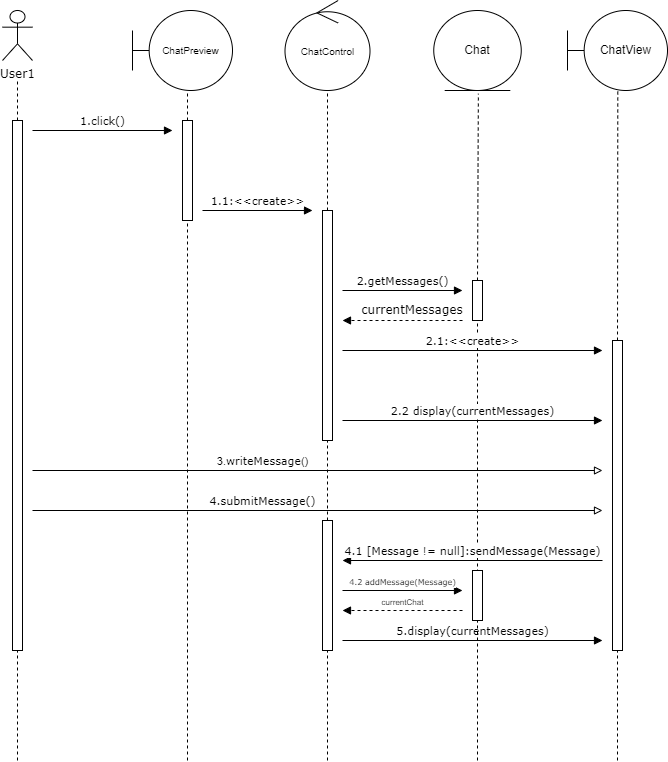

The diagram above was exported from draw.io. Its source (the exported page's mxGraphModel, read from the mxfile embedded in the PNG):
<mxGraphModel dx="584" dy="291" grid="1" gridSize="10" guides="1" tooltips="1" connect="1" arrows="1" fold="1" page="1" pageScale="1" pageWidth="850" pageHeight="1100" math="0" shadow="0">
  <root>
    <mxCell id="0" />
    <mxCell id="1" parent="0" />
    <mxCell id="lUkT9VOEVtkWLfnZ2vva-1" value="&lt;font face=&quot;Verdana&quot;&gt;User1&lt;/font&gt;" style="shape=umlActor;verticalLabelPosition=bottom;verticalAlign=top;html=1;outlineConnect=0;" parent="1" vertex="1">
      <mxGeometry x="40" y="90" width="30" height="50" as="geometry" />
    </mxCell>
    <mxCell id="lUkT9VOEVtkWLfnZ2vva-3" value="&lt;font style=&quot;font-size: 10px;&quot;&gt;ChatPreview&lt;/font&gt;" style="shape=umlBoundary;whiteSpace=wrap;html=1;" parent="1" vertex="1">
      <mxGeometry x="170" y="90" width="100" height="80" as="geometry" />
    </mxCell>
    <mxCell id="lUkT9VOEVtkWLfnZ2vva-5" value="" style="rounded=0;whiteSpace=wrap;html=1;" parent="1" vertex="1">
      <mxGeometry x="50" y="200" width="10" height="530" as="geometry" />
    </mxCell>
    <mxCell id="lUkT9VOEVtkWLfnZ2vva-6" value="" style="rounded=0;whiteSpace=wrap;html=1;" parent="1" vertex="1">
      <mxGeometry x="220" y="200" width="10" height="100" as="geometry" />
    </mxCell>
    <mxCell id="lUkT9VOEVtkWLfnZ2vva-8" value="&lt;font face=&quot;Verdana&quot;&gt;1.1:&amp;lt;&amp;lt;create&amp;gt;&amp;gt;&lt;/font&gt;" style="html=1;verticalAlign=bottom;endArrow=block;curved=0;rounded=0;" parent="1" edge="1">
      <mxGeometry width="80" relative="1" as="geometry">
        <mxPoint x="240" y="290" as="sourcePoint" />
        <mxPoint x="350" y="290" as="targetPoint" />
      </mxGeometry>
    </mxCell>
    <mxCell id="lUkT9VOEVtkWLfnZ2vva-9" value="&lt;font face=&quot;Verdana&quot;&gt;1.click()&lt;/font&gt;" style="html=1;verticalAlign=bottom;endArrow=block;curved=0;rounded=0;" parent="1" edge="1">
      <mxGeometry width="80" relative="1" as="geometry">
        <mxPoint x="70" y="210" as="sourcePoint" />
        <mxPoint x="210" y="210" as="targetPoint" />
        <mxPoint as="offset" />
      </mxGeometry>
    </mxCell>
    <mxCell id="lUkT9VOEVtkWLfnZ2vva-10" value="&lt;font style=&quot;font-size: 10px;&quot;&gt;ChatControl&lt;/font&gt;" style="ellipse;shape=umlControl;whiteSpace=wrap;html=1;" parent="1" vertex="1">
      <mxGeometry x="322.5" y="80" width="85" height="90" as="geometry" />
    </mxCell>
    <mxCell id="lUkT9VOEVtkWLfnZ2vva-12" value="" style="rounded=0;whiteSpace=wrap;html=1;" parent="1" vertex="1">
      <mxGeometry x="360" y="290" width="10" height="230" as="geometry" />
    </mxCell>
    <mxCell id="lUkT9VOEVtkWLfnZ2vva-13" value="Chat" style="ellipse;shape=umlEntity;whiteSpace=wrap;html=1;" parent="1" vertex="1">
      <mxGeometry x="471.25" y="90" width="87.5" height="80" as="geometry" />
    </mxCell>
    <mxCell id="lUkT9VOEVtkWLfnZ2vva-14" value="&lt;font face=&quot;Verdana&quot;&gt;2.getMessages()&lt;/font&gt;" style="html=1;verticalAlign=bottom;endArrow=block;curved=0;rounded=0;" parent="1" edge="1">
      <mxGeometry width="80" relative="1" as="geometry">
        <mxPoint x="380" y="370" as="sourcePoint" />
        <mxPoint x="500" y="370" as="targetPoint" />
        <mxPoint as="offset" />
      </mxGeometry>
    </mxCell>
    <mxCell id="lUkT9VOEVtkWLfnZ2vva-16" value="" style="rounded=0;whiteSpace=wrap;html=1;" parent="1" vertex="1">
      <mxGeometry x="510" y="360" width="10" height="40" as="geometry" />
    </mxCell>
    <mxCell id="lUkT9VOEVtkWLfnZ2vva-17" value="" style="endArrow=none;dashed=1;html=1;rounded=0;entryX=0.51;entryY=1.04;entryDx=0;entryDy=0;entryPerimeter=0;exitX=0.5;exitY=0;exitDx=0;exitDy=0;" parent="1" source="lUkT9VOEVtkWLfnZ2vva-16" target="lUkT9VOEVtkWLfnZ2vva-13" edge="1">
      <mxGeometry width="50" height="50" relative="1" as="geometry">
        <mxPoint x="500" y="300" as="sourcePoint" />
        <mxPoint x="550" y="250" as="targetPoint" />
      </mxGeometry>
    </mxCell>
    <mxCell id="lUkT9VOEVtkWLfnZ2vva-20" value="&lt;font face=&quot;Verdana&quot;&gt;currentMessages&lt;/font&gt;" style="text;html=1;strokeColor=none;fillColor=none;align=center;verticalAlign=middle;whiteSpace=wrap;rounded=0;" parent="1" vertex="1">
      <mxGeometry x="400" y="380" width="100" height="20" as="geometry" />
    </mxCell>
    <mxCell id="lUkT9VOEVtkWLfnZ2vva-21" style="edgeStyle=orthogonalEdgeStyle;rounded=0;orthogonalLoop=1;jettySize=auto;html=1;exitX=0.5;exitY=1;exitDx=0;exitDy=0;" parent="1" source="lUkT9VOEVtkWLfnZ2vva-16" target="lUkT9VOEVtkWLfnZ2vva-16" edge="1">
      <mxGeometry relative="1" as="geometry" />
    </mxCell>
    <mxCell id="lUkT9VOEVtkWLfnZ2vva-22" value="" style="endArrow=none;dashed=1;html=1;rounded=0;entryX=0.5;entryY=1;entryDx=0;entryDy=0;" parent="1" target="lUkT9VOEVtkWLfnZ2vva-16" edge="1">
      <mxGeometry width="50" height="50" relative="1" as="geometry">
        <mxPoint x="515" y="670" as="sourcePoint" />
        <mxPoint x="530" y="450" as="targetPoint" />
      </mxGeometry>
    </mxCell>
    <mxCell id="lUkT9VOEVtkWLfnZ2vva-24" value="" style="html=1;verticalAlign=bottom;labelBackgroundColor=none;endArrow=block;endFill=1;dashed=1;rounded=0;" parent="1" edge="1">
      <mxGeometry width="160" relative="1" as="geometry">
        <mxPoint x="500" y="400" as="sourcePoint" />
        <mxPoint x="380" y="400" as="targetPoint" />
      </mxGeometry>
    </mxCell>
    <mxCell id="lUkT9VOEVtkWLfnZ2vva-25" value="&lt;font face=&quot;Verdana&quot;&gt;2.1:&amp;lt;&amp;lt;create&amp;gt;&amp;gt;&lt;/font&gt;" style="html=1;verticalAlign=bottom;endArrow=block;curved=0;rounded=0;" parent="1" edge="1">
      <mxGeometry width="80" relative="1" as="geometry">
        <mxPoint x="380" y="430" as="sourcePoint" />
        <mxPoint x="640" y="430" as="targetPoint" />
      </mxGeometry>
    </mxCell>
    <mxCell id="lUkT9VOEVtkWLfnZ2vva-26" value="&lt;div&gt;ChatView&lt;/div&gt;" style="shape=umlBoundary;whiteSpace=wrap;html=1;" parent="1" vertex="1">
      <mxGeometry x="605" y="90" width="100" height="80" as="geometry" />
    </mxCell>
    <mxCell id="lUkT9VOEVtkWLfnZ2vva-28" value="" style="rounded=0;whiteSpace=wrap;html=1;" parent="1" vertex="1">
      <mxGeometry x="650" y="420" width="10" height="310" as="geometry" />
    </mxCell>
    <mxCell id="lUkT9VOEVtkWLfnZ2vva-30" value="" style="endArrow=none;dashed=1;html=1;rounded=0;exitX=0.5;exitY=0;exitDx=0;exitDy=0;entryX=0.503;entryY=0.989;entryDx=0;entryDy=0;entryPerimeter=0;" parent="1" source="lUkT9VOEVtkWLfnZ2vva-28" edge="1" target="lUkT9VOEVtkWLfnZ2vva-26">
      <mxGeometry width="50" height="50" relative="1" as="geometry">
        <mxPoint x="600" y="550" as="sourcePoint" />
        <mxPoint x="655" y="170" as="targetPoint" />
      </mxGeometry>
    </mxCell>
    <mxCell id="lUkT9VOEVtkWLfnZ2vva-33" value="&lt;font face=&quot;Verdana&quot;&gt;2.2 display(currentMessages)&lt;/font&gt;" style="html=1;verticalAlign=bottom;endArrow=block;curved=0;rounded=0;" parent="1" edge="1">
      <mxGeometry x="0.0022" width="80" relative="1" as="geometry">
        <mxPoint x="380" y="500" as="sourcePoint" />
        <mxPoint x="640" y="500" as="targetPoint" />
        <mxPoint as="offset" />
      </mxGeometry>
    </mxCell>
    <mxCell id="lUkT9VOEVtkWLfnZ2vva-37" value="3.&lt;font face=&quot;Verdana&quot;&gt;writeMessage&lt;/font&gt;()" style="html=1;verticalAlign=bottom;endArrow=block;rounded=0;strokeColor=#000000;endFill=0;" parent="1" edge="1">
      <mxGeometry x="-0.193" width="80" relative="1" as="geometry">
        <mxPoint x="70" y="550" as="sourcePoint" />
        <mxPoint x="640" y="550" as="targetPoint" />
        <mxPoint as="offset" />
      </mxGeometry>
    </mxCell>
    <mxCell id="lUkT9VOEVtkWLfnZ2vva-38" value="&lt;font face=&quot;Verdana&quot;&gt;4.submitMessage()&lt;/font&gt;" style="html=1;verticalAlign=bottom;endArrow=block;curved=0;rounded=0;endFill=0;" parent="1" edge="1">
      <mxGeometry x="-0.193" width="80" relative="1" as="geometry">
        <mxPoint x="70" y="590" as="sourcePoint" />
        <mxPoint x="640" y="590" as="targetPoint" />
        <mxPoint as="offset" />
      </mxGeometry>
    </mxCell>
    <mxCell id="lUkT9VOEVtkWLfnZ2vva-39" value="" style="endArrow=none;dashed=1;html=1;rounded=0;exitX=0.5;exitY=0;exitDx=0;exitDy=0;" parent="1" source="lUkT9VOEVtkWLfnZ2vva-5" edge="1">
      <mxGeometry width="50" height="50" relative="1" as="geometry">
        <mxPoint x="30" y="210" as="sourcePoint" />
        <mxPoint x="55" y="160" as="targetPoint" />
      </mxGeometry>
    </mxCell>
    <mxCell id="lUkT9VOEVtkWLfnZ2vva-40" value="" style="endArrow=none;dashed=1;html=1;rounded=0;exitX=0.5;exitY=0;exitDx=0;exitDy=0;entryX=0.55;entryY=1.001;entryDx=0;entryDy=0;entryPerimeter=0;" parent="1" source="lUkT9VOEVtkWLfnZ2vva-6" target="lUkT9VOEVtkWLfnZ2vva-3" edge="1">
      <mxGeometry width="50" height="50" relative="1" as="geometry">
        <mxPoint x="180" y="310" as="sourcePoint" />
        <mxPoint x="230" y="260" as="targetPoint" />
      </mxGeometry>
    </mxCell>
    <mxCell id="lUkT9VOEVtkWLfnZ2vva-41" value="" style="endArrow=none;dashed=1;html=1;rounded=0;entryX=0.5;entryY=1;entryDx=0;entryDy=0;" parent="1" target="lUkT9VOEVtkWLfnZ2vva-6" edge="1">
      <mxGeometry width="50" height="50" relative="1" as="geometry">
        <mxPoint x="225" y="840" as="sourcePoint" />
        <mxPoint x="180" y="680" as="targetPoint" />
      </mxGeometry>
    </mxCell>
    <mxCell id="lUkT9VOEVtkWLfnZ2vva-42" value="" style="endArrow=none;dashed=1;html=1;rounded=0;exitX=0.5;exitY=0;exitDx=0;exitDy=0;" parent="1" source="lUkT9VOEVtkWLfnZ2vva-12" edge="1">
      <mxGeometry width="50" height="50" relative="1" as="geometry">
        <mxPoint x="300" y="410" as="sourcePoint" />
        <mxPoint x="365" y="170" as="targetPoint" />
      </mxGeometry>
    </mxCell>
    <mxCell id="lUkT9VOEVtkWLfnZ2vva-43" value="" style="endArrow=none;dashed=1;html=1;rounded=0;entryX=0.5;entryY=1;entryDx=0;entryDy=0;" parent="1" target="lUkT9VOEVtkWLfnZ2vva-12" edge="1">
      <mxGeometry width="50" height="50" relative="1" as="geometry">
        <mxPoint x="365" y="600" as="sourcePoint" />
        <mxPoint x="410" y="640" as="targetPoint" />
      </mxGeometry>
    </mxCell>
    <mxCell id="lUkT9VOEVtkWLfnZ2vva-46" value="" style="rounded=0;whiteSpace=wrap;html=1;" parent="1" vertex="1">
      <mxGeometry x="360" y="600" width="10" height="130" as="geometry" />
    </mxCell>
    <mxCell id="lUkT9VOEVtkWLfnZ2vva-50" value="&lt;font face=&quot;Verdana&quot;&gt;4.1 [Message != null]:sendMessage(Message)&lt;br&gt;&lt;/font&gt;" style="html=1;verticalAlign=bottom;endArrow=block;curved=0;rounded=0;" parent="1" edge="1">
      <mxGeometry x="0.0027" width="80" relative="1" as="geometry">
        <mxPoint x="640" y="640" as="sourcePoint" />
        <mxPoint x="380" y="640" as="targetPoint" />
        <mxPoint as="offset" />
      </mxGeometry>
    </mxCell>
    <mxCell id="lUkT9VOEVtkWLfnZ2vva-51" value="" style="rounded=0;whiteSpace=wrap;html=1;" parent="1" vertex="1">
      <mxGeometry x="510" y="650" width="10" height="50" as="geometry" />
    </mxCell>
    <mxCell id="lUkT9VOEVtkWLfnZ2vva-52" value="&lt;font style=&quot;font-size: 8px;&quot; face=&quot;Verdana&quot;&gt;4.2 addMessage(Message)&lt;br&gt;&lt;/font&gt;" style="html=1;verticalAlign=bottom;endArrow=block;curved=0;rounded=0;" parent="1" edge="1">
      <mxGeometry width="80" relative="1" as="geometry">
        <mxPoint x="380" y="670" as="sourcePoint" />
        <mxPoint x="500" y="670" as="targetPoint" />
        <mxPoint as="offset" />
      </mxGeometry>
    </mxCell>
    <mxCell id="lUkT9VOEVtkWLfnZ2vva-54" value="&lt;font style=&quot;font-size: 8px;&quot;&gt;currentChat&lt;/font&gt;" style="html=1;verticalAlign=bottom;endArrow=block;curved=0;rounded=0;dashed=1;" parent="1" edge="1">
      <mxGeometry width="80" relative="1" as="geometry">
        <mxPoint x="500" y="690" as="sourcePoint" />
        <mxPoint x="380" y="690" as="targetPoint" />
        <mxPoint as="offset" />
      </mxGeometry>
    </mxCell>
    <mxCell id="lUkT9VOEVtkWLfnZ2vva-56" value="&lt;font face=&quot;Verdana&quot;&gt;5.display(currentMessages)&lt;/font&gt;" style="html=1;verticalAlign=bottom;endArrow=block;curved=0;rounded=0;" parent="1" edge="1">
      <mxGeometry width="80" relative="1" as="geometry">
        <mxPoint x="380" y="720" as="sourcePoint" />
        <mxPoint x="640" y="720" as="targetPoint" />
        <mxPoint as="offset" />
      </mxGeometry>
    </mxCell>
    <mxCell id="lUkT9VOEVtkWLfnZ2vva-57" value="" style="endArrow=none;dashed=1;html=1;rounded=0;entryX=0.5;entryY=1;entryDx=0;entryDy=0;" parent="1" target="lUkT9VOEVtkWLfnZ2vva-5" edge="1">
      <mxGeometry width="50" height="50" relative="1" as="geometry">
        <mxPoint x="55" y="840" as="sourcePoint" />
        <mxPoint x="80" y="790" as="targetPoint" />
      </mxGeometry>
    </mxCell>
    <mxCell id="lUkT9VOEVtkWLfnZ2vva-58" value="" style="endArrow=none;dashed=1;html=1;rounded=0;entryX=0.5;entryY=1;entryDx=0;entryDy=0;" parent="1" target="lUkT9VOEVtkWLfnZ2vva-28" edge="1">
      <mxGeometry width="50" height="50" relative="1" as="geometry">
        <mxPoint x="655" y="840" as="sourcePoint" />
        <mxPoint x="670" y="790" as="targetPoint" />
      </mxGeometry>
    </mxCell>
    <mxCell id="lUkT9VOEVtkWLfnZ2vva-59" value="" style="endArrow=none;dashed=1;html=1;rounded=0;entryX=0.5;entryY=1;entryDx=0;entryDy=0;" parent="1" target="lUkT9VOEVtkWLfnZ2vva-46" edge="1">
      <mxGeometry width="50" height="50" relative="1" as="geometry">
        <mxPoint x="365" y="840" as="sourcePoint" />
        <mxPoint x="360" y="840" as="targetPoint" />
      </mxGeometry>
    </mxCell>
    <mxCell id="lUkT9VOEVtkWLfnZ2vva-60" value="" style="endArrow=none;dashed=1;html=1;rounded=0;entryX=0.5;entryY=1;entryDx=0;entryDy=0;" parent="1" target="lUkT9VOEVtkWLfnZ2vva-51" edge="1">
      <mxGeometry width="50" height="50" relative="1" as="geometry">
        <mxPoint x="515" y="840" as="sourcePoint" />
        <mxPoint x="620" y="880" as="targetPoint" />
      </mxGeometry>
    </mxCell>
  </root>
</mxGraphModel>